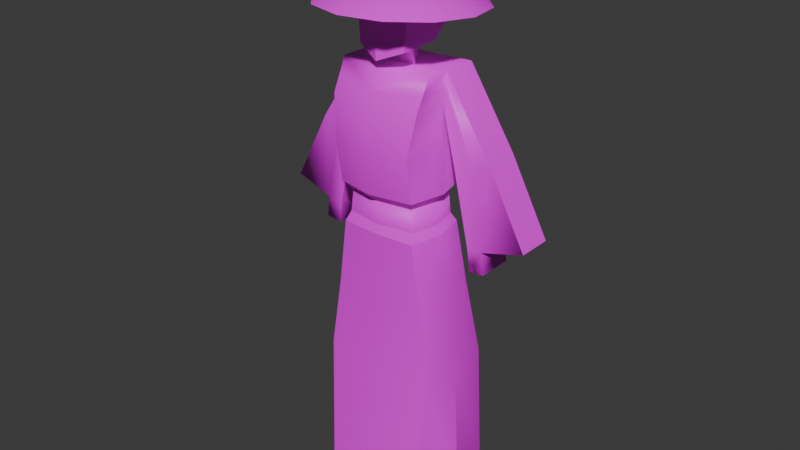 # Source: samurai-1.blend  (saved by Blender 5.1.29; exported with 4.5.12 LTS)
import bpy
from mathutils import Matrix  # noqa: F401  (used for matrix-valued properties, if any)

bpy.ops.wm.read_factory_settings(use_empty=True)
scene = bpy.context.scene
scene.name = 'Scene'

# ---- collections
col_collection = bpy.data.collections.new('Collection'); scene.collection.children.link(col_collection)

# ---- images (referenced by path relative to the original .blend; pixels are not part of the script)
import os
ASSET_DIR = os.environ.get("B2B_ASSET_DIR", "")  # directory of the original .blend (textures are referenced by path, not embedded)
HERE = os.path.dirname(os.path.abspath(__file__))  # packed textures are extracted next to this script under _unpacked/

def load_image(name, relpath, width, height, colorspace="sRGB"):
    """Load a texture the original file referenced (path relative to the .blend, or extracted next to this script)."""
    p = next((c for c in (os.path.join(HERE, relpath), os.path.join(ASSET_DIR, relpath)) if relpath and os.path.exists(c)), "")
    if p:
        img = bpy.data.images.load(p, check_existing=True)
        img.name = name
    else:  # same state as the original file: an image datablock whose file is absent (Cycles renders it pink)
        img = bpy.data.images.new(name, width, height)
        img.source = "FILE"
        img.filepath = "//" + (relpath or name)
    img.colorspace_settings.name = colorspace
    return img
img_samurai_atlus_png = load_image('samurai-atlus.png', 'samurai-atlus.png', 1024, 1024, 'sRGB')

# ---- materials (node trees are filled in below, after node groups)
mat_samurai = bpy.data.materials.new('samurai')

# ---- node groups
ng_smooth_by_angle = bpy.data.node_groups.new('Smooth by Angle', 'GeometryNodeTree')
_s = ng_smooth_by_angle.interface.new_socket(name='Mesh', in_out='OUTPUT', socket_type='NodeSocketGeometry')
_s = ng_smooth_by_angle.interface.new_socket(name='Mesh', in_out='INPUT', socket_type='NodeSocketGeometry')
_s = ng_smooth_by_angle.interface.new_socket(name='Angle', in_out='INPUT', socket_type='NodeSocketFloat')
_s.subtype = 'ANGLE'
_s.default_value = 0.5236
_s.min_value = 0.0
_s.max_value = 3.142
_s.description = 'Maximum face angle for smooth edges'
_s = ng_smooth_by_angle.interface.new_socket(name='Ignore Sharpness', in_out='INPUT', socket_type='NodeSocketBool')
_s.force_non_field = True
ng_smooth_by_angle.is_modifier = True
_N = ng_smooth_by_angle.nodes; _L = ng_smooth_by_angle.links
n0 = _N.new('GeometryNodeSetShadeSmooth'); n0.name = 'Set Shade Smooth'; n0.location = (120, -80)
n0.domain = 'EDGE'
n1 = _N.new('GeometryNodeSetShadeSmooth'); n1.name = 'Set Shade Smooth.001'; n1.location = (300, -80)
n2 = _N.new('NodeGroupOutput'); n2.name = 'Group Output'; n2.location = (480, -80)
n3 = _N.new('GeometryNodeInputMeshEdgeAngle'); n3.name = 'Edge Angle'; n3.location = (-440, -240)
n4 = _N.new('NodeGroupInput'); n4.name = 'Group Input'; n4.location = (-80, -80)
n5 = _N.new('GeometryNodeInputEdgeSmooth'); n5.name = 'Is Edge Smooth'; n5.location = (-260, -120)
n6 = _N.new('GeometryNodeInputShadeSmooth'); n6.name = 'Is Shade Smooth'; n6.location = (-440, -397)
n7 = _N.new('FunctionNodeCompare'); n7.name = 'Compare'; n7.location = (-260, -260)
n7.operation = 'LESS_EQUAL'
n7.inputs[6].default_value = (0.0, 0.0, 0.0, 0.0)
n7.inputs[7].default_value = (0.0, 0.0, 0.0, 0.0)
n8 = _N.new('FunctionNodeBooleanMath'); n8.name = 'Boolean Math.001'; n8.location = (-80, -260)
n9 = _N.new('NodeGroupInput'); n9.name = 'Group Input.001'; n9.location = (-440, -329)
n10 = _N.new('NodeGroupInput'); n10.name = 'Group Input.002'; n10.location = (-259, -189)
n11 = _N.new('FunctionNodeBooleanMath'); n11.name = 'Boolean Math'; n11.location = (-80, -149)
n11.operation = 'OR'
n12 = _N.new('FunctionNodeBooleanMath'); n12.name = 'Boolean Math.002'; n12.location = (-260, -380)
n12.operation = 'OR'
n13 = _N.new('NodeGroupInput'); n13.name = 'Group Input.003'; n13.location = (-440, -460)
_L.new(n3.outputs[0], n7.inputs[0])
_L.new(n1.outputs[0], n2.inputs[0])
_L.new(n9.outputs[1], n7.inputs[1])
_L.new(n7.outputs[0], n8.inputs[0])
_L.new(n4.outputs[0], n0.inputs[0])
_L.new(n0.outputs[0], n1.inputs[0])
_L.new(n8.outputs[0], n0.inputs[2])
_L.new(n10.outputs[2], n11.inputs[1])
_L.new(n5.outputs[0], n11.inputs[0])
_L.new(n11.outputs[0], n0.inputs[1])
_L.new(n13.outputs[2], n12.inputs[1])
_L.new(n6.outputs[0], n12.inputs[0])
_L.new(n12.outputs[0], n8.inputs[1])
n2.is_active_output = True

# ---- material node trees
mat_samurai.use_nodes = True; mat_samurai.node_tree.nodes.clear()
_N = mat_samurai.node_tree.nodes; _L = mat_samurai.node_tree.links
n0 = _N.new('ShaderNodeBsdfPrincipled'); n0.name = 'Principled BSDF'; n0.location = (-200, 100)
n1 = _N.new('ShaderNodeOutputMaterial'); n1.name = 'Material Output'; n1.location = (200, 100)
n2 = _N.new('ShaderNodeTexImage'); n2.name = 'Image Texture'; n2.location = (-623, 127)
n2.image = img_samurai_atlus_png
_L.new(n0.outputs[0], n1.inputs[0])
_L.new(n2.outputs[0], n0.inputs[0])
n1.is_active_output = True

# ---- world
world_world = bpy.data.worlds.new('World'); scene.world = world_world
world_world.use_nodes = True; world_world.node_tree.nodes.clear()
_N = world_world.node_tree.nodes; _L = world_world.node_tree.links
n0 = _N.new('ShaderNodeOutputWorld'); n0.name = 'World Output'; n0.location = (200, 100)
n1 = _N.new('ShaderNodeBackground'); n1.name = 'Background'; n1.location = (-200, 100)
n1.inputs[0].default_value = (0.05088, 0.05088, 0.05088, 1.0)
_L.new(n1.outputs[0], n0.inputs[0])
n0.is_active_output = True
world_world.color = (0.05088, 0.05088, 0.05088)
world_world.sun_shadow_jitter_overblur = 0.0

# ---- meshes
me_cube = bpy.data.meshes.new('Cube')
me_cube.from_pydata([(0.7659, -0.6814, -1.009), (0.8786, -0.4971, 1.083), (0.7659, 1.0, -1.009), (0.8786, 0.7029, 1.072), (0.0, 1.099, -1.0), (0.0, 0.6976, 1.072), (0.0, -0.7734, -1.0), (0.0, -0.5844, 1.072), (1.084, 1.165e-09, -1.009), (0.988, 0.0, 1.072), (0.5389, -0.4164, 3.29), (0.0, 0.0, -1.0), (0.7226, -0.4763, 2.142), (0.7226, 0.5781, 2.142), (0.0, 0.5728, 2.15), (0.0, -0.5428, 2.14), (0.8319, 1.165e-09, 2.142), (0.5389, 0.4006, 3.29), (0.0, 0.396, 3.307), (0.0, -0.5265, 3.307), (0.6347, -0.01488, 3.29), (0.5044, -0.4072, 3.619), (0.5044, -0.4072, 3.619), (0.5044, 0.4035, 3.619), (0.0, 0.3989, 3.645), (0.0, -0.53, 3.645), (0.6008, -0.01429, 3.619), (0.5983, -0.5203, 3.758), (0.5044, 0.4035, 3.619), (0.0, 0.3989, 3.645), (0.0, -0.53, 3.645), (0.6008, -0.01429, 3.619), (0.6944, -0.3112, 5.45), (0.5983, 0.5326, 3.758), (0.0, 0.5268, 3.784), (0.0, -0.6739, 3.784), (0.7188, 0.01023, 3.758), (0.5983, 0.5326, 4.402), (0.6944, 0.5684, 5.441), (0.0, 0.5268, 5.426), (0.0, -0.5005, 5.435), (0.6944, 0.046, 5.441), (0.0, 0.01023, 5.426), (0.7188, 0.01023, 4.402), (0.5983, -0.6244, 4.402), (0.0, -0.7779, 4.428), (0.0, 0.5268, 4.428), (0.685, 0.5326, 4.999), (0.685, -0.5377, 4.999), (0.0, 0.5268, 5.2), (0.6754, 0.01023, 4.983), (0.0, -0.6912, 4.935), (0.5983, -0.6244, 4.402), (0.0, -0.7779, 4.428), (0.6933, 2.329e-09, 3.15), (0.5839, -0.4883, 3.15), (0.5839, 0.4867, 3.15), (0.0, -0.556, 3.167), (0.0, 0.4814, 3.167), (0.8968, 0.5255, 4.178), (1.406, 0.5613, 4.344), (1.406, 0.03896, 4.344), (0.8872, 0.003187, 4.162), (1.128, 0.5382, 3.09), (1.97, 0.5739, 3.262), (1.97, 0.05158, 3.262), (1.118, 0.0158, 3.075), (0.6897, 0.5505, 5.22), (0.6897, -0.4244, 5.224), (0.0, 0.5268, 5.313), (0.6849, 0.02811, 5.212), (0.0, -0.5959, 5.185), (1.151, 0.5434, 4.261), (1.146, 0.02107, 4.253), (1.361, 0.5237, 3.113), (1.357, 0.00138, 3.105), (1.394, 0.008309, 2.773), (1.155, 0.02273, 2.743), (1.165, 0.5451, 2.758), (1.399, 0.5307, 2.781)], [(52, 53)], [(4, 5, 3, 2), (8, 9, 1, 0), (11, 8, 0, 6), (1, 9, 16, 12), (0, 1, 7, 6), (7, 1, 12, 15), (4, 2, 8, 11), (2, 3, 9, 8), (54, 56, 17, 20), (55, 54, 20, 10), (9, 3, 13, 16), (3, 5, 14, 13), (19, 10, 22, 25), (20, 17, 23, 26), (57, 55, 10, 19), (56, 58, 18, 17), (25, 22, 21, 30), (26, 23, 28, 31), (17, 18, 24, 23), (10, 20, 26, 22), (30, 21, 27, 35), (31, 28, 33, 36), (23, 24, 29, 28), (22, 26, 31, 21), (71, 68, 32, 40), (38, 41, 61, 60), (21, 31, 36, 27), (28, 29, 34, 33), (41, 42, 40, 32), (38, 39, 42, 41), (68, 70, 41, 32), (67, 69, 39, 38), (33, 34, 46, 37), (27, 36, 43, 44), (36, 33, 37, 43), (35, 27, 44, 45), (37, 46, 49, 47), (44, 43, 50, 48), (43, 37, 47, 50), (45, 44, 48, 51), (13, 14, 58, 56), (15, 12, 55, 57), (12, 16, 54, 55), (16, 13, 56, 54), (72, 60, 64, 74), (67, 38, 60, 72), (50, 47, 59, 62), (70, 50, 62, 73), (75, 74, 64, 65), (62, 59, 63, 66), (60, 61, 65, 64), (73, 62, 66, 75), (61, 73, 75, 65), (63, 74, 79, 78), (41, 70, 73, 61), (47, 67, 72, 59), (59, 72, 74, 63), (47, 49, 69, 67), (48, 50, 70, 68), (51, 48, 68, 71), (77, 78, 79, 76), (75, 66, 77, 76), (74, 75, 76, 79), (66, 63, 78, 77)])
me_cube.polygons.foreach_set('use_smooth', [True] * 64)
_k = set([(0, 1), (0, 6), (0, 8), (1, 12), (2, 3), (2, 4), (2, 8), (3, 13), (8, 9), (10, 19), (10, 20), (10, 22), (10, 55), (12, 55), (13, 56), (17, 18), (17, 20), (17, 23), (17, 56), (21, 30), (21, 31), (23, 28), (27, 35), (27, 36), (27, 44), (28, 29), (28, 31), (28, 33), (32, 68), (33, 34), (33, 36), (33, 37), (37, 47), (38, 39), (38, 60), (41, 61), (44, 48), (47, 59), (48, 68), (50, 62), (54, 55), (54, 56), (55, 57), (56, 58), (59, 63), (60, 64), (61, 65), (62, 66), (63, 78), (64, 65), (66, 77)])
me_cube.attributes.new('sharp_edge', 'BOOLEAN', 'EDGE').data.foreach_set('value', [ (min(e.vertices), max(e.vertices)) in _k for e in me_cube.edges])
_uv = me_cube.uv_layers.new(name='UVMap')
_uv.uv.foreach_set('vector', [0.7526, 0.833, 0.2254, 0.8669, 0.2053, 0.6651, 0.7301, 0.6411, 0.2555, 0.6741, 0.752, 0.7112, 0.7427, 0.8236, 0.2507, 0.8353, 0.25, 0.625, 0.375, 0.625, 0.375, 0.75, 0.25, 0.75, 0.8034, 0.7785, 0.7943, 0.8862, 0.4777, 0.8662, 0.4773, 0.7615, 0.5365, 0.4801, 0.5633, 0.9765, 0.3547, 0.974, 0.3547, 0.4822, 0.7755, 0.5475, 0.8034, 0.7785, 0.4773, 0.7615, 0.4613, 0.573, 0.25, 0.5, 0.375, 0.5, 0.375, 0.625, 0.25, 0.625, 0.3117, 0.455, 0.7675, 0.5584, 0.752, 0.7112, 0.2555, 0.6741, 0.625, 0.625, 0.625, 0.5, 0.625, 0.5, 0.625, 0.625, 0.1696, 0.7426, 0.1814, 0.8496, 0.1396, 0.8353, 0.1286, 0.746, 0.927, 0.5177, 0.9396, 0.7715, 0.5672, 0.746, 0.5465, 0.5461, 0.1794, 0.8968, 0.1901, 0.6131, 0.5312, 0.6349, 0.5207, 0.8607, 0.1651, 0.09813, 0.171, 0.308, 0.04274, 0.294, 0.03345, 0.09758, 0.1757, 0.198, 0.1712, 0.3554, 0.04452, 0.3554, 0.04597, 0.1959, 0.1576, 0.5879, 0.1696, 0.7426, 0.1286, 0.746, 0.1168, 0.5956, 0.4455, 0.7655, 0.2402, 0.7577, 0.2508, 0.7055, 0.439, 0.7123, 0.625, 0.875, 0.625, 0.75, 0.625, 0.75, 0.625, 0.875, 0.625, 0.625, 0.625, 0.5, 0.625, 0.5, 0.625, 0.625, 0.1801, 0.09539, 0.1602, 0.31, 0.02299, 0.3045, 0.04544, 0.1023, 0.1698, 0.03859, 0.1757, 0.198, 0.04597, 0.1959, 0.03999, 0.03877, 0.3152, 0.448, 0.5811, 0.4594, 0.644, 0.5237, 0.3219, 0.509, 0.625, 0.625, 0.625, 0.5, 0.625, 0.5, 0.625, 0.625, 0.625, 0.5, 0.625, 0.375, 0.625, 0.375, 0.625, 0.5, 0.625, 0.75, 0.625, 0.625, 0.625, 0.625, 0.625, 0.75, 0.2739, 0.5483, 0.2769, 0.9449, 0.1461, 0.9554, 0.1228, 0.5575, 0.1717, 0.7937, 0.1637, 0.6024, 0.633, 0.5761, 0.6407, 0.77, 0.625, 0.75, 0.625, 0.625, 0.625, 0.625, 0.625, 0.75, 0.4264, 0.5885, 0.2498, 0.5803, 0.2332, 0.5269, 0.4457, 0.534, 0.1112, 0.4473, 0.1384, 0.3881, 0.1602, 0.3895, 0.1254, 0.4498, 0.09093, 0.4434, 0.1173, 0.3865, 0.1384, 0.3881, 0.1112, 0.4473, 0.2046, 0.6122, 0.229, 0.8365, 0.1146, 0.842, 0.0945, 0.6651, 0.2755, 0.5156, 0.2276, 0.8138, 0.1771, 0.8146, 0.1762, 0.5133, 0.9106, 0.5493, 0.8991, 0.8028, 0.6191, 0.8074, 0.6335, 0.552, 0.9381, 0.5894, 0.9361, 0.8542, 0.6234, 0.8436, 0.6208, 0.5247, 0.6843, 0.5101, 0.7048, 0.7577, 0.413, 0.7718, 0.3895, 0.5252, 0.3219, 0.509, 0.644, 0.5237, 0.6594, 0.8855, 0.3188, 0.888, 0.6335, 0.552, 0.6191, 0.8074, 0.278, 0.813, 0.374, 0.5178, 0.6208, 0.5247, 0.6234, 0.8436, 0.3428, 0.831, 0.315, 0.559, 0.3895, 0.5252, 0.413, 0.7718, 0.1314, 0.7807, 0.1315, 0.5419, 0.7273, 0.5297, 0.7524, 0.8688, 0.4093, 0.9343, 0.4253, 0.5391, 0.5207, 0.8607, 0.5312, 0.6349, 0.8354, 0.6535, 0.8247, 0.831, 0.4613, 0.573, 0.4773, 0.7615, 0.1696, 0.7426, 0.1576, 0.5879, 0.4773, 0.7615, 0.4777, 0.8662, 0.1814, 0.8496, 0.1696, 0.7426, 0.5465, 0.5461, 0.5672, 0.746, 0.2412, 0.7326, 0.2153, 0.5709, 0.3092, 0.7117, 0.2996, 0.6222, 0.6874, 0.5213, 0.6916, 0.725, 0.7019, 0.6693, 0.7964, 0.7093, 0.2206, 0.807, 0.229, 0.6926, 0.3093, 0.7721, 0.2904, 0.5428, 0.7341, 0.546, 0.741, 0.7696, 0.2877, 0.6725, 0.3812, 0.626, 0.7553, 0.5595, 0.7654, 0.6776, 0.625, 0.625, 0.625, 0.5, 0.625, 0.5, 0.625, 0.625, 0.2745, 0.8001, 0.2632, 0.5977, 0.7624, 0.5909, 0.7607, 0.7886, 0.218, 0.7945, 0.2129, 0.5762, 0.7228, 0.5719, 0.7275, 0.7898, 0.2199, 0.6393, 0.239, 0.5054, 0.7794, 0.5099, 0.789, 0.6247, 0.2009, 0.7729, 0.2199, 0.6393, 0.789, 0.6247, 0.7705, 0.9254, 0.4998, 0.2653, 0.3669, 0.2761, 0.3452, 0.08597, 0.4781, 0.07422, 0.1935, 0.7193, 0.2877, 0.6725, 0.7654, 0.6776, 0.7755, 0.7954, 0.6089, 0.6299, 0.7019, 0.6693, 0.229, 0.6926, 0.2374, 0.5788, 0.3187, 0.8008, 0.3092, 0.7117, 0.6916, 0.725, 0.6844, 0.8002, 0.374, 0.5178, 0.278, 0.813, 0.2276, 0.8138, 0.2755, 0.5156, 0.315, 0.559, 0.3428, 0.831, 0.229, 0.8365, 0.2046, 0.6122, 0.4253, 0.5391, 0.4093, 0.9343, 0.2769, 0.9449, 0.2739, 0.5483, 0.511, 0.07118, 0.5446, 0.2814, 0.4439, 0.2956, 0.41, 0.08738, 0.5095, 0.2966, 0.3292, 0.2735, 0.356, 0.02771, 0.5347, 0.05059, 0.5721, 0.2192, 0.2826, 0.2109, 0.2932, 0.02835, 0.5809, 0.03724, 0.5747, 0.2782, 0.3335, 0.3152, 0.3327, 0.1591, 0.5775, 0.124])
me_cube.materials.append(mat_samurai)
me_cube.update()
me_cube_001 = bpy.data.meshes.new('Cube.001')
me_cube_001.from_pydata([(0.8166, -1.06, -0.9711), (1.0, -1.0, 1.0), (0.7339, 0.989, -0.536), (1.0, 1.0, 1.0), (0.0, 1.05, -0.7787), (0.0, 1.0, 1.0), (0.0, -1.325, -1.3), (0.0, -1.325, 0.8418), (1.144, 0.005091, -0.7581), (1.162, 0.03307, 0.9769), (0.0, -0.1624, 0.9209), (0.0, -0.1624, -1.221)], [], [(4, 5, 3, 2), (8, 9, 1, 0), (11, 8, 0, 6), (9, 10, 7, 1), (0, 1, 7, 6), (3, 5, 10, 9), (4, 2, 8, 11), (2, 3, 9, 8)])
me_cube_001.polygons.foreach_set('use_smooth', [True] * 8)
_k = set([(0, 1), (0, 6), (0, 8), (2, 4), (2, 8)])
me_cube_001.attributes.new('sharp_edge', 'BOOLEAN', 'EDGE').data.foreach_set('value', [ (min(e.vertices), max(e.vertices)) in _k for e in me_cube_001.edges])
_uv = me_cube_001.uv_layers.new(name='UVMap')
_uv.uv.foreach_set('vector', [0.639, 0.2482, 0.3414, 0.2944, 0.3275, 0.1437, 0.5889, 0.1491, 0.5174, 0.04193, 0.5075, 0.3079, 0.369, 0.3397, 0.371, 0.02228, 0.4201, 0.04786, 0.5548, 0.1041, 0.5183, 0.09779, 0.4135, 0.05729, 0.625, 0.625, 0.75, 0.625, 0.75, 0.75, 0.625, 0.75, 0.5183, 0.09779, 0.5379, 0.3906, 0.4013, 0.3841, 0.4135, 0.05729, 0.625, 0.5, 0.75, 0.5, 0.75, 0.625, 0.625, 0.625, 0.6761, 0.2679, 0.52, 0.3867, 0.2373, 0.2901, 0.4334, 0.07778, 0.5878, 0.0513, 0.6005, 0.2789, 0.5075, 0.3079, 0.5174, 0.04193])
me_cube_001.materials.append(mat_samurai)
me_cube_001.update()
me_cylinder = bpy.data.meshes.new('Cylinder')
me_cylinder.from_pydata([(0.0, 1.0, -1.0), (5.04e-17, 0.319, 1.227), (0.866, -0.5, -1.0), (0.866, -1.181, 1.227), (-0.866, -0.5, -1.0), (-0.866, -1.181, 1.227)], [], [(0, 1, 3, 2), (2, 3, 5, 4), (3, 1, 5), (4, 5, 1, 0), (0, 2, 4)])
me_cylinder.polygons.foreach_set('use_smooth', [True] * 5)
_k = set([(0, 1), (0, 2), (0, 4), (2, 3), (2, 4), (4, 5)])
me_cylinder.attributes.new('sharp_edge', 'BOOLEAN', 'EDGE').data.foreach_set('value', [ (min(e.vertices), max(e.vertices)) in _k for e in me_cylinder.edges])
_uv = me_cylinder.uv_layers.new(name='UVMap')
_uv.uv.foreach_set('vector', [0.6728, 0.1571, 0.6728, 0.3476, 0.5357, 0.3835, 0.5357, 0.1929, 0.3986, 0.1929, 0.3986, 0.3835, 0.2569, 0.3835, 0.2569, 0.1929, 0.6728, 0.1571, 0.5501, 0.08621, 0.6728, 0.01535, 0.5357, 0.1929, 0.5357, 0.3835, 0.3986, 0.3476, 0.3986, 0.1571, 0.4273, 0.08621, 0.5501, 0.01535, 0.5501, 0.1571])
me_cylinder.materials.append(mat_samurai)
me_cylinder.update()
me_cone = bpy.data.meshes.new('Cone')
me_cone.from_pydata([(-0.001678, 1.315, -1.187), (0.6499, 1.14, -1.187), (1.127, 0.6629, -1.187), (1.302, 0.01128, -1.187), (1.127, -0.6403, -1.187), (0.6499, -1.117, -1.187), (-0.001678, -1.292, -1.187), (-0.6533, -1.117, -1.187), (-1.13, -0.6403, -1.187), (-1.305, 0.01128, -1.187), (-1.13, 0.6629, -1.187), (-0.6533, 1.14, -1.187), (0.04365, 0.07521, -0.2231)], [], [(0, 12, 1), (1, 12, 2), (2, 12, 3), (3, 12, 4), (4, 12, 5), (5, 12, 6), (6, 12, 7), (7, 12, 8), (8, 12, 9), (9, 12, 10), (0, 1, 2, 3, 4, 5, 6, 7, 8, 9, 10, 11), (10, 12, 11), (11, 12, 0)])
me_cone.polygons.foreach_set('use_smooth', [True] * 13)
_k = set([(0, 1), (0, 11), (1, 2), (2, 3), (3, 4), (4, 5), (5, 6), (6, 7), (7, 8), (8, 9), (9, 10), (10, 11)])
me_cone.attributes.new('sharp_edge', 'BOOLEAN', 'EDGE').data.foreach_set('value', [ (min(e.vertices), max(e.vertices)) in _k for e in me_cone.edges])
_uv = me_cone.uv_layers.new(name='UVMap')
_uv.uv.foreach_set('vector', [0.8492, 0.3326, 0.8497, 0.2006, 0.9215, 0.3112, 0.9215, 0.3112, 0.8497, 0.2006, 0.9734, 0.2565, 0.9734, 0.2565, 0.8497, 0.2006, 0.9909, 0.1833, 0.9909, 0.1833, 0.8497, 0.2006, 0.9694, 0.1111, 0.9694, 0.1111, 0.8497, 0.2006, 0.9146, 0.05923, 0.9146, 0.05923, 0.8497, 0.2006, 0.8413, 0.04168, 0.8413, 0.04168, 0.8497, 0.2006, 0.7689, 0.0631, 0.7689, 0.0631, 0.8497, 0.2006, 0.717, 0.1178, 0.717, 0.1178, 0.8497, 0.2006, 0.6995, 0.191, 0.6995, 0.191, 0.8497, 0.2006, 0.721, 0.2632, 0.7764, 0.09321, 0.7771, 0.09302, 0.7776, 0.0925, 0.7778, 0.0918, 0.7776, 0.09109, 0.7771, 0.09057, 0.7764, 0.09038, 0.7757, 0.09057, 0.7751, 0.09109, 0.775, 0.0918, 0.7751, 0.0925, 0.7757, 0.09302, 0.721, 0.2632, 0.8497, 0.2006, 0.7758, 0.315, 0.7758, 0.315, 0.8497, 0.2006, 0.8492, 0.3326])
me_cone.materials.append(mat_samurai)
me_cone.update()
arm_armature = bpy.data.armatures.new('Armature')  # bones are not reproduced

# ---- objects
ob_body = bpy.data.objects.new('body', me_cube)
ob_head = bpy.data.objects.new('Head', me_cube_001)
ob_neck = bpy.data.objects.new('Neck', me_cylinder)
ob_hat = bpy.data.objects.new('Hat', me_cone)
ob_armature = bpy.data.objects.new('Armature', arm_armature)

# ---- transforms, parenting, visibility, modifiers, constraints
ob_body.parent = ob_armature
ob_body.matrix_parent_inverse = Matrix(((3.485, -0.0, 0.0, -0.0), (-0.0, 3.485, -0.0, 0.0), (0.0, -0.0, 3.485, -3.523), (-0.0, 0.0, -0.0, 1.0)))
ob_body.location = (-0.01, 0.0, 0.255)
ob_body.scale = (0.2532, 0.2532, 0.2532)
_vg = ob_body.vertex_groups.new(name='Bone')
for _i, _w in zip([14, 17, 18, 19, 21, 22, 23, 24, 25, 26, 27, 28, 29, 30, 31, 33, 34, 35, 36, 37, 40, 43, 44, 45, 46, 48, 51, 56, 57, 58, 68, 71], [0.08694, 0.1962, 0.8026, 0.08307, 0.7234, 0.006703, 0.5013, 0.8764, 0.2518, 0.0421, 0.6874, 0.7828, 0.8261, 0.6697, 0.7721, 0.7439, 0.7798, 0.6346, 0.7427, 0.1346, 0.0008618, 0.148, 0.1902, 0.2119, 0.1044, 0.05537, 0.08864, 0.1401, 0.03921, 0.7428, 0.009903, 0.05046]): _vg.add([_i], _w, 'REPLACE')
_vg = ob_body.vertex_groups.new(name='Bone.001')
for _i, _w in zip([21, 27, 28, 29, 30, 31, 32, 33, 34, 35, 36, 37, 39, 40, 41, 42, 43, 44, 45, 46, 47, 48, 49, 50, 51, 52, 53, 68, 69, 70, 71], [0.2272, 0.257, 0.173, 0.1482, 0.2781, 0.1812, 0.1863, 0.2023, 0.1886, 0.3081, 0.2035, 0.6746, 0.1084, 0.5352, 0.03054, 0.4767, 0.6629, 0.6705, 0.6718, 0.7811, 0.00923, 0.508, 0.1051, 0.09186, 0.6844, 1.0, 1.0, 0.3051, 0.09419, 0.06101, 0.6316]): _vg.add([_i], _w, 'REPLACE')
_vg = ob_body.vertex_groups.new(name='Bone.002')
_vg = ob_body.vertex_groups.new(name='Bone.003')
_vg = ob_body.vertex_groups.new(name='shoulder.L')
for _i, _w in zip([21, 27, 30, 32, 35, 36, 37, 38, 39, 40, 41, 42, 43, 44, 45, 47, 48, 49, 50, 51, 67, 68, 69, 70, 71], [0.01213, 0.02055, 0.02405, 0.6751, 0.0319, 0.006979, 0.004534, 0.4611, 0.1198, 0.3949, 0.8915, 0.4897, 0.1112, 0.09099, 0.08814, 0.04684, 0.2854, 0.0432, 0.6176, 0.1796, 0.1195, 0.4339, 0.07461, 0.7911, 0.2634]): _vg.add([_i], _w, 'REPLACE')
_vg = ob_body.vertex_groups.new(name='upper.arm.L')
for _i, _w in zip([28, 32, 33, 37, 38, 39, 41, 43, 46, 47, 48, 49, 50, 59, 60, 61, 62, 64, 65, 67, 68, 69, 70, 72, 73], [0.0006421, 0.01915, 0.01873, 0.1446, 0.5274, 0.06747, 0.06683, 0.03929, 0.01293, 0.8532, 0.009971, 0.1026, 0.1103, 0.006887, 0.4393, 0.4267, 0.02161, 0.05148, 0.03789, 0.8502, 0.01282, 0.08509, 0.07703, 0.06852, 0.09715]): _vg.add([_i], _w, 'REPLACE')
_vg = ob_body.vertex_groups.new(name='lower.arm.L')
for _i, _w in zip([43, 47, 48, 50, 59, 60, 61, 62, 63, 64, 65, 66, 70, 72, 73, 74, 75, 76, 77, 78, 79], [0.002255, 0.04524, 0.01167, 0.1484, 0.9498, 0.5614, 0.5625, 0.91, 0.133, 0.8993, 0.8962, 0.2062, 0.04367, 0.9279, 0.8752, 0.884, 0.7978, 0.2038, 0.09826, 0.04961, 0.1276]): _vg.add([_i], _w, 'REPLACE')
_vg = ob_body.vertex_groups.new(name='hand.l')
for _i, _w in zip([63, 64, 65, 66, 74, 75, 76, 77, 78, 79], [0.866, 0.04833, 0.05916, 0.7908, 0.1131, 0.1957, 0.7945, 0.9007, 0.9499, 0.8719]): _vg.add([_i], _w, 'REPLACE')
_vg = ob_body.vertex_groups.new(name='shoulder.R')
for _i, _w in zip([32, 39, 40, 42, 46, 48, 49, 51, 68, 69, 71], [0.08316, 0.7004, 0.01752, 0.007851, 0.07216, 0.08975, 0.7318, 0.01014, 0.179, 0.7387, 0.02897]): _vg.add([_i], _w, 'REPLACE')
_vg = ob_body.vertex_groups.new(name='upper.arm.R')
_vg = ob_body.vertex_groups.new(name='lower.arm.R')
_vg = ob_body.vertex_groups.new(name='hand.r')
_vg = ob_body.vertex_groups.new(name='hip.L')
for _i, _w in zip([10, 19, 20, 22, 23, 25, 26, 55], [0.07237, 0.02324, 0.05296, 0.3109, 0.04912, 0.06673, 0.3405, 0.004407]): _vg.add([_i], _w, 'REPLACE')
_vg = ob_body.vertex_groups.new(name='upper.leg.L')
for _i, _w in zip([1, 3, 5, 7, 9, 10, 12, 13, 14, 15, 16, 17, 18, 19, 20, 22, 23, 24, 25, 26, 54, 55, 56, 57, 58], [0.04675, 0.06247, 0.0273, 0.0134, 0.03917, 0.8142, 0.8358, 0.7975, 0.2135, 0.2147, 0.9171, 0.7714, 0.1527, 0.2626, 0.9116, 0.5873, 0.4378, 0.09762, 0.2561, 0.6033, 0.9528, 0.853, 0.8255, 0.2635, 0.1786]): _vg.add([_i], _w, 'REPLACE')
_vg = ob_body.vertex_groups.new(name='lower.leg.L')
for _i, _w in zip([0, 1, 2, 3, 4, 5, 6, 7, 8, 9, 11, 12, 13, 14, 15, 16], [0.8243, 0.842, 0.7555, 0.8005, 0.3404, 0.2174, 0.2991, 0.1787, 0.9064, 0.9155, 0.1247, 0.05412, 0.07087, 0.01908, 0.01184, 0.04696]): _vg.add([_i], _w, 'REPLACE')
_vg = ob_body.vertex_groups.new(name='hip.R')
for _i, _w in zip([10, 15, 19, 22, 25, 55, 57], [0.07906, 0.0523, 0.5566, 0.0633, 0.3829, 0.07982, 0.5809]): _vg.add([_i], _w, 'REPLACE')
_vg = ob_body.vertex_groups.new(name='upper.leg.R')
for _i, _w in zip([5, 7, 12, 13, 14, 15, 18, 19, 25, 57, 58], [0.06607, 0.04893, 0.07702, 0.09195, 0.5766, 0.6121, 0.01654, 0.05087, 0.02056, 0.07309, 0.06244]): _vg.add([_i], _w, 'REPLACE')
_vg = ob_body.vertex_groups.new(name='lower.leg.R')
for _i, _w in zip([0, 1, 2, 3, 4, 5, 6, 7, 8, 9, 11, 14, 15], [0.1716, 0.09854, 0.2351, 0.1217, 0.6464, 0.6678, 0.6935, 0.7352, 0.09028, 0.01992, 0.8733, 0.08789, 0.08302]): _vg.add([_i], _w, 'REPLACE')
_m = ob_body.modifiers.new('Mirror', 'MIRROR')
_m.use_clip = True
_m = ob_body.modifiers.new('Armature', 'ARMATURE')
_m.object = ob_armature
ob_head.parent = ob_armature
ob_head.matrix_parent_inverse = Matrix(((3.485, -0.0, 0.0, -0.0), (-0.0, 3.485, -0.0, 0.0), (0.0, -0.0, 3.485, -3.523), (-0.0, 0.0, -0.0, 1.0)))
ob_head.location = (-1.168e-17, 0.005338, 1.809)
ob_head.scale = (0.1085, 0.1085, 0.1085)
_vg = ob_head.vertex_groups.new(name='Bone')
_vg = ob_head.vertex_groups.new(name='Bone.001')
_vg = ob_head.vertex_groups.new(name='Bone.002')
for _i, _w in zip([0, 2, 4, 6, 8, 11], [0.1223, 0.07609, 0.1547, 0.2183, 0.1051, 0.867]): _vg.add([_i], _w, 'REPLACE')
_vg = ob_head.vertex_groups.new(name='Bone.003')
for _i, _w in zip([0, 1, 2, 3, 4, 5, 6, 7, 8, 9, 10, 11], [0.8777, 0.9823, 0.9239, 0.984, 0.8453, 0.9766, 0.7817, 0.9819, 0.8949, 0.9854, 0.999, 0.133]): _vg.add([_i], _w, 'REPLACE')
_vg = ob_head.vertex_groups.new(name='shoulder.L')
_vg = ob_head.vertex_groups.new(name='upper.arm.L')
_vg = ob_head.vertex_groups.new(name='lower.arm.L')
_vg = ob_head.vertex_groups.new(name='hand.l')
_vg = ob_head.vertex_groups.new(name='shoulder.R')
_vg = ob_head.vertex_groups.new(name='upper.arm.R')
_vg = ob_head.vertex_groups.new(name='lower.arm.R')
_vg = ob_head.vertex_groups.new(name='hand.r')
_vg = ob_head.vertex_groups.new(name='hip.L')
_vg = ob_head.vertex_groups.new(name='upper.leg.L')
_vg = ob_head.vertex_groups.new(name='lower.leg.L')
_vg = ob_head.vertex_groups.new(name='hip.R')
_vg = ob_head.vertex_groups.new(name='upper.leg.R')
_vg = ob_head.vertex_groups.new(name='lower.leg.R')
_m = ob_head.modifiers.new('Mirror', 'MIRROR')
_m.use_clip = True
_m = ob_head.modifiers.new('Armature', 'ARMATURE')
_m.object = ob_armature
_m = ob_head.modifiers.new('Smooth by Angle', 'NODES')
_m.node_group = ng_smooth_by_angle
_m.use_pin_to_last = True
_m.show_group_selector = False
ob_neck.parent = ob_armature
ob_neck.matrix_parent_inverse = Matrix(((3.485, -0.0, 0.0, -0.0), (-0.0, 3.485, -0.0, 0.0), (0.0, -0.0, 3.485, -3.523), (-0.0, 0.0, -0.0, 1.0)))
ob_neck.location = (0.0, 0.04042, 1.646)
ob_neck.scale = (0.05375, 0.05375, 0.05375)
_vg = ob_neck.vertex_groups.new(name='Bone')
_vg = ob_neck.vertex_groups.new(name='Bone.001')
_vg = ob_neck.vertex_groups.new(name='Bone.002')
for _i, _w in zip([0, 1, 2, 3, 4, 5], [0.08782, 0.9247, 0.07359, 0.9127, 0.4895, 0.9542]): _vg.add([_i], _w, 'REPLACE')
_vg = ob_neck.vertex_groups.new(name='Bone.003')
_vg = ob_neck.vertex_groups.new(name='shoulder.L')
for _i, _w in zip([0, 1, 2, 3, 4, 5], [0.1259, 0.007788, 0.8792, 0.1006, 0.4895, 0.03375]): _vg.add([_i], _w, 'REPLACE')
_vg = ob_neck.vertex_groups.new(name='upper.arm.L')
_vg = ob_neck.vertex_groups.new(name='lower.arm.L')
_vg = ob_neck.vertex_groups.new(name='hand.l')
_vg = ob_neck.vertex_groups.new(name='shoulder.R')
for _i, _w in zip([0, 1, 2], [0.7862, 0.04277, 0.04448]): _vg.add([_i], _w, 'REPLACE')
_vg = ob_neck.vertex_groups.new(name='upper.arm.R')
_vg = ob_neck.vertex_groups.new(name='lower.arm.R')
_vg = ob_neck.vertex_groups.new(name='hand.r')
_vg = ob_neck.vertex_groups.new(name='hip.L')
_vg = ob_neck.vertex_groups.new(name='upper.leg.L')
_vg = ob_neck.vertex_groups.new(name='lower.leg.L')
_vg = ob_neck.vertex_groups.new(name='hip.R')
_vg = ob_neck.vertex_groups.new(name='upper.leg.R')
_vg = ob_neck.vertex_groups.new(name='lower.leg.R')
_m = ob_neck.modifiers.new('Armature', 'ARMATURE')
_m.object = ob_armature
_m = ob_neck.modifiers.new('Smooth by Angle', 'NODES')
_m.node_group = ng_smooth_by_angle
_m.use_pin_to_last = True
_m.show_group_selector = False
ob_hat.parent = ob_armature
ob_hat.matrix_parent_inverse = Matrix(((3.485, -0.0, 0.0, -0.0), (-0.0, 3.485, -0.0, 0.0), (0.0, -0.0, 3.485, -3.523), (-0.0, 0.0, -0.0, 1.0)))
ob_hat.location = (0.0, 0.0, 2.102)
ob_hat.rotation_euler = (-0.06023, -0.008952, -0.02659)
ob_hat.scale = (0.2249, 0.2249, 0.2249)
_vg = ob_hat.vertex_groups.new(name='Bone')
_vg = ob_hat.vertex_groups.new(name='Bone.001')
_vg = ob_hat.vertex_groups.new(name='Bone.002')
for _i, _w in zip([0, 1, 2, 3, 4, 5, 6, 7, 8, 9, 10, 11], [0.006, 0.01856, 0.0585, 0.1316, 0.2855, 0.2466, 0.3272, 0.2377, 0.288, 0.1397, 0.06032, 0.01766]): _vg.add([_i], _w, 'REPLACE')
_vg = ob_hat.vertex_groups.new(name='Bone.003')
for _i, _w in zip([0, 1, 2, 3, 4, 5, 6, 7, 8, 9, 10, 11, 12], [0.7662, 0.7138, 0.5096, 0.6582, 0.5947, 0.6798, 0.6095, 0.6877, 0.5826, 0.6285, 0.489, 0.7154, 0.9896]): _vg.add([_i], _w, 'REPLACE')
_vg = ob_hat.vertex_groups.new(name='shoulder.L')
for _i, _w in zip([0, 1, 2, 3, 4, 5], [0.05075, 0.1008, 0.2046, 0.09803, 0.05286, 0.004762]): _vg.add([_i], _w, 'REPLACE')
_vg = ob_hat.vertex_groups.new(name='upper.arm.L')
for _i, _w in zip([0, 1, 2, 3, 4, 5], [0.05075, 0.1008, 0.2046, 0.09803, 0.05286, 0.004762]): _vg.add([_i], _w, 'REPLACE')
_vg = ob_hat.vertex_groups.new(name='lower.arm.L')
_vg = ob_hat.vertex_groups.new(name='hand.l')
_vg = ob_hat.vertex_groups.new(name='shoulder.R')
for _i, _w in zip([0, 1, 7, 8, 9, 10, 11], [0.05218, 0.0002547, 0.007718, 0.05824, 0.1091, 0.2149, 0.1021]): _vg.add([_i], _w, 'REPLACE')
_vg = ob_hat.vertex_groups.new(name='upper.arm.R')
for _i, _w in zip([0, 1, 7, 8, 9, 10, 11], [0.05218, 0.0002547, 0.007718, 0.05824, 0.1091, 0.2149, 0.1021]): _vg.add([_i], _w, 'REPLACE')
_vg = ob_hat.vertex_groups.new(name='lower.arm.R')
_vg = ob_hat.vertex_groups.new(name='hand.r')
_vg = ob_hat.vertex_groups.new(name='hip.L')
_vg = ob_hat.vertex_groups.new(name='upper.leg.L')
_vg = ob_hat.vertex_groups.new(name='lower.leg.L')
_vg = ob_hat.vertex_groups.new(name='hip.R')
_vg = ob_hat.vertex_groups.new(name='upper.leg.R')
_vg = ob_hat.vertex_groups.new(name='lower.leg.R')
_m = ob_hat.modifiers.new('Armature', 'ARMATURE')
_m.object = ob_armature
ob_armature.location = (0.0, 0.0, 1.011)
ob_armature.scale = (0.287, 0.287, 0.287)
ob_armature.show_in_front = True

# ---- collection membership
col_collection.objects.link(ob_body)
col_collection.objects.link(ob_head)
col_collection.objects.link(ob_neck)
col_collection.objects.link(ob_hat)
col_collection.objects.link(ob_armature)

# ---- scene / render settings (as saved in the file)
scene.frame_start = 1; scene.frame_end = 250; scene.frame_set(1)
scene.render.engine = 'BLENDER_EEVEE_NEXT'
scene.render.bake_bias = 0.0
scene.render.bake_samples = 0
scene.cycles.sampling_pattern = 'TABULATED_SOBOL'
scene.eevee.use_volume_custom_range = False
bpy.context.view_layer.update()

# ---- added for rendering (the .blend has no active camera and no usable light): camera, sun
cam_auto = bpy.data.cameras.new('AutoCamera')
cam_auto.lens = 50.0
cam_auto.sensor_width = 36.0
cam_auto.clip_end = 1000.0
ob_auto_camera = bpy.data.objects.new('AutoCamera', cam_auto)
scene.collection.objects.link(ob_auto_camera)
ob_auto_camera.location = (2.19279, -2.65039, 2.79822)
ob_auto_camera.rotation_euler = (1.09748, -7.21219e-08, 0.694738)
scene.camera = ob_auto_camera
light_auto_sun = bpy.data.lights.new('AutoSun', 'SUN')
light_auto_sun.energy = 3.0
light_auto_sun.angle = 0.0523599
ob_auto_sun = bpy.data.objects.new('AutoSun', light_auto_sun)
scene.collection.objects.link(ob_auto_sun)
ob_auto_sun.rotation_euler = (0.872665, 0.174533, 0.523599)
bpy.context.view_layer.update()
